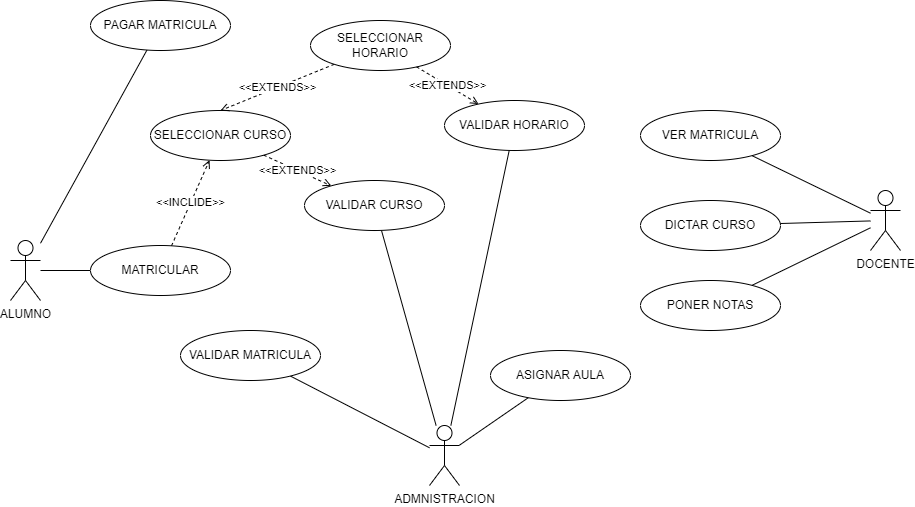

The diagram above was exported from draw.io. Its source (the exported page's mxGraphModel, read from the mxfile embedded in the PNG):
<mxGraphModel dx="1422" dy="775" grid="1" gridSize="10" guides="1" tooltips="1" connect="1" arrows="1" fold="1" page="1" pageScale="1" pageWidth="827" pageHeight="1169" math="0" shadow="0">
  <root>
    <mxCell id="0" />
    <mxCell id="1" parent="0" />
    <mxCell id="O33A1380Q8SuuYMBkEFJ-11" style="rounded=0;orthogonalLoop=1;jettySize=auto;html=1;endArrow=none;endFill=0;" parent="1" source="O33A1380Q8SuuYMBkEFJ-1" target="O33A1380Q8SuuYMBkEFJ-4" edge="1">
      <mxGeometry relative="1" as="geometry" />
    </mxCell>
    <mxCell id="OvyGL5uC-5rJgBYUqhlk-2" style="rounded=0;orthogonalLoop=1;jettySize=auto;html=1;endArrow=none;endFill=0;" edge="1" parent="1" source="O33A1380Q8SuuYMBkEFJ-1" target="OvyGL5uC-5rJgBYUqhlk-1">
      <mxGeometry relative="1" as="geometry" />
    </mxCell>
    <mxCell id="O33A1380Q8SuuYMBkEFJ-1" value="ALUMNO" style="shape=umlActor;verticalLabelPosition=bottom;verticalAlign=top;html=1;outlineConnect=0;" parent="1" vertex="1">
      <mxGeometry x="50" y="320" width="30" height="60" as="geometry" />
    </mxCell>
    <mxCell id="O33A1380Q8SuuYMBkEFJ-16" style="edgeStyle=none;rounded=0;orthogonalLoop=1;jettySize=auto;html=1;endArrow=none;endFill=0;" parent="1" source="O33A1380Q8SuuYMBkEFJ-2" target="9fT_PcZVCBoA3erOZMe--3" edge="1">
      <mxGeometry relative="1" as="geometry">
        <mxPoint x="801.8570191006672" y="276.70267928931526" as="targetPoint" />
      </mxGeometry>
    </mxCell>
    <mxCell id="O33A1380Q8SuuYMBkEFJ-17" style="edgeStyle=none;rounded=0;orthogonalLoop=1;jettySize=auto;html=1;endArrow=none;endFill=0;" parent="1" source="O33A1380Q8SuuYMBkEFJ-2" target="O33A1380Q8SuuYMBkEFJ-6" edge="1">
      <mxGeometry relative="1" as="geometry">
        <mxPoint x="794.8129079765135" y="355.79446801006566" as="targetPoint" />
      </mxGeometry>
    </mxCell>
    <mxCell id="9fT_PcZVCBoA3erOZMe--4" style="edgeStyle=none;rounded=0;orthogonalLoop=1;jettySize=auto;html=1;endArrow=none;endFill=0;" parent="1" source="O33A1380Q8SuuYMBkEFJ-2" target="O33A1380Q8SuuYMBkEFJ-7" edge="1">
      <mxGeometry relative="1" as="geometry" />
    </mxCell>
    <mxCell id="O33A1380Q8SuuYMBkEFJ-2" value="DOCENTE" style="shape=umlActor;verticalLabelPosition=bottom;verticalAlign=top;html=1;outlineConnect=0;" parent="1" vertex="1">
      <mxGeometry x="910" y="270" width="30" height="60" as="geometry" />
    </mxCell>
    <mxCell id="O33A1380Q8SuuYMBkEFJ-15" style="edgeStyle=none;rounded=0;orthogonalLoop=1;jettySize=auto;html=1;endArrow=none;endFill=0;" parent="1" source="O33A1380Q8SuuYMBkEFJ-3" target="O33A1380Q8SuuYMBkEFJ-8" edge="1">
      <mxGeometry relative="1" as="geometry" />
    </mxCell>
    <mxCell id="9fT_PcZVCBoA3erOZMe--2" style="rounded=0;orthogonalLoop=1;jettySize=auto;html=1;endArrow=none;endFill=0;" parent="1" source="O33A1380Q8SuuYMBkEFJ-3" target="9fT_PcZVCBoA3erOZMe--1" edge="1">
      <mxGeometry relative="1" as="geometry" />
    </mxCell>
    <mxCell id="9fT_PcZVCBoA3erOZMe--7" style="edgeStyle=none;rounded=0;orthogonalLoop=1;jettySize=auto;html=1;endArrow=none;endFill=0;" parent="1" source="O33A1380Q8SuuYMBkEFJ-3" target="9fT_PcZVCBoA3erOZMe--5" edge="1">
      <mxGeometry relative="1" as="geometry" />
    </mxCell>
    <mxCell id="9fT_PcZVCBoA3erOZMe--8" style="edgeStyle=none;rounded=0;orthogonalLoop=1;jettySize=auto;html=1;endArrow=none;endFill=0;" parent="1" source="O33A1380Q8SuuYMBkEFJ-3" target="9fT_PcZVCBoA3erOZMe--6" edge="1">
      <mxGeometry relative="1" as="geometry" />
    </mxCell>
    <mxCell id="O33A1380Q8SuuYMBkEFJ-3" value="ADMNISTRACION" style="shape=umlActor;verticalLabelPosition=bottom;verticalAlign=top;html=1;outlineConnect=0;" parent="1" vertex="1">
      <mxGeometry x="469" y="505" width="30" height="60" as="geometry" />
    </mxCell>
    <mxCell id="O33A1380Q8SuuYMBkEFJ-12" value="&amp;lt;&amp;lt;INCLIDE&amp;gt;&amp;gt;" style="edgeStyle=none;rounded=0;orthogonalLoop=1;jettySize=auto;html=1;endArrow=open;endFill=0;dashed=1;" parent="1" source="O33A1380Q8SuuYMBkEFJ-4" target="O33A1380Q8SuuYMBkEFJ-9" edge="1">
      <mxGeometry relative="1" as="geometry" />
    </mxCell>
    <mxCell id="O33A1380Q8SuuYMBkEFJ-4" value="MATRICULAR" style="ellipse;whiteSpace=wrap;html=1;" parent="1" vertex="1">
      <mxGeometry x="130" y="325" width="140" height="50" as="geometry" />
    </mxCell>
    <mxCell id="O33A1380Q8SuuYMBkEFJ-6" value="DICTAR CURSO" style="ellipse;whiteSpace=wrap;html=1;" parent="1" vertex="1">
      <mxGeometry x="680" y="280" width="140" height="50" as="geometry" />
    </mxCell>
    <mxCell id="O33A1380Q8SuuYMBkEFJ-7" value="PONER NOTAS" style="ellipse;whiteSpace=wrap;html=1;" parent="1" vertex="1">
      <mxGeometry x="680" y="360" width="140" height="50" as="geometry" />
    </mxCell>
    <mxCell id="O33A1380Q8SuuYMBkEFJ-8" value="ASIGNAR AULA" style="ellipse;whiteSpace=wrap;html=1;" parent="1" vertex="1">
      <mxGeometry x="530" y="430" width="140" height="50" as="geometry" />
    </mxCell>
    <mxCell id="O33A1380Q8SuuYMBkEFJ-9" value="SELECCIONAR CURSO" style="ellipse;whiteSpace=wrap;html=1;" parent="1" vertex="1">
      <mxGeometry x="190" y="190" width="140" height="50" as="geometry" />
    </mxCell>
    <mxCell id="O33A1380Q8SuuYMBkEFJ-13" value="&amp;lt;&amp;lt;EXTENDS&amp;gt;&amp;gt;" style="edgeStyle=none;rounded=0;orthogonalLoop=1;jettySize=auto;html=1;entryX=0.5;entryY=0;entryDx=0;entryDy=0;dashed=1;endArrow=open;endFill=0;" parent="1" source="O33A1380Q8SuuYMBkEFJ-10" target="O33A1380Q8SuuYMBkEFJ-9" edge="1">
      <mxGeometry relative="1" as="geometry" />
    </mxCell>
    <mxCell id="O33A1380Q8SuuYMBkEFJ-10" value="SELECCIONAR HORARIO" style="ellipse;whiteSpace=wrap;html=1;" parent="1" vertex="1">
      <mxGeometry x="350" y="100" width="140" height="50" as="geometry" />
    </mxCell>
    <mxCell id="9fT_PcZVCBoA3erOZMe--1" value="VALIDAR MATRICULA" style="ellipse;whiteSpace=wrap;html=1;" parent="1" vertex="1">
      <mxGeometry x="220" y="410" width="140" height="50" as="geometry" />
    </mxCell>
    <mxCell id="9fT_PcZVCBoA3erOZMe--3" value="VER MATRICULA" style="ellipse;whiteSpace=wrap;html=1;" parent="1" vertex="1">
      <mxGeometry x="680" y="190" width="140" height="50" as="geometry" />
    </mxCell>
    <mxCell id="9fT_PcZVCBoA3erOZMe--5" value="VALIDAR CURSO" style="ellipse;whiteSpace=wrap;html=1;" parent="1" vertex="1">
      <mxGeometry x="344" y="260" width="140" height="50" as="geometry" />
    </mxCell>
    <mxCell id="9fT_PcZVCBoA3erOZMe--6" value="VALIDAR HORARIO" style="ellipse;whiteSpace=wrap;html=1;" parent="1" vertex="1">
      <mxGeometry x="484" y="180" width="140" height="50" as="geometry" />
    </mxCell>
    <mxCell id="9fT_PcZVCBoA3erOZMe--12" value="&amp;lt;&amp;lt;EXTENDS&amp;gt;&amp;gt;" style="edgeStyle=none;rounded=0;orthogonalLoop=1;jettySize=auto;html=1;dashed=1;endArrow=open;endFill=0;" parent="1" source="O33A1380Q8SuuYMBkEFJ-9" target="9fT_PcZVCBoA3erOZMe--5" edge="1">
      <mxGeometry relative="1" as="geometry">
        <mxPoint x="383.78210009631107" y="153.77602183587362" as="sourcePoint" />
        <mxPoint x="270" y="200" as="targetPoint" />
      </mxGeometry>
    </mxCell>
    <mxCell id="9fT_PcZVCBoA3erOZMe--13" value="&amp;lt;&amp;lt;EXTENDS&amp;gt;&amp;gt;" style="edgeStyle=none;rounded=0;orthogonalLoop=1;jettySize=auto;html=1;dashed=1;endArrow=open;endFill=0;" parent="1" source="O33A1380Q8SuuYMBkEFJ-10" target="9fT_PcZVCBoA3erOZMe--6" edge="1">
      <mxGeometry relative="1" as="geometry">
        <mxPoint x="313.247508635234" y="244.65795847056097" as="sourcePoint" />
        <mxPoint x="380.752491364766" y="275.34204152943903" as="targetPoint" />
      </mxGeometry>
    </mxCell>
    <mxCell id="OvyGL5uC-5rJgBYUqhlk-1" value="PAGAR MATRICULA" style="ellipse;whiteSpace=wrap;html=1;" vertex="1" parent="1">
      <mxGeometry x="130" y="80" width="140" height="50" as="geometry" />
    </mxCell>
  </root>
</mxGraphModel>